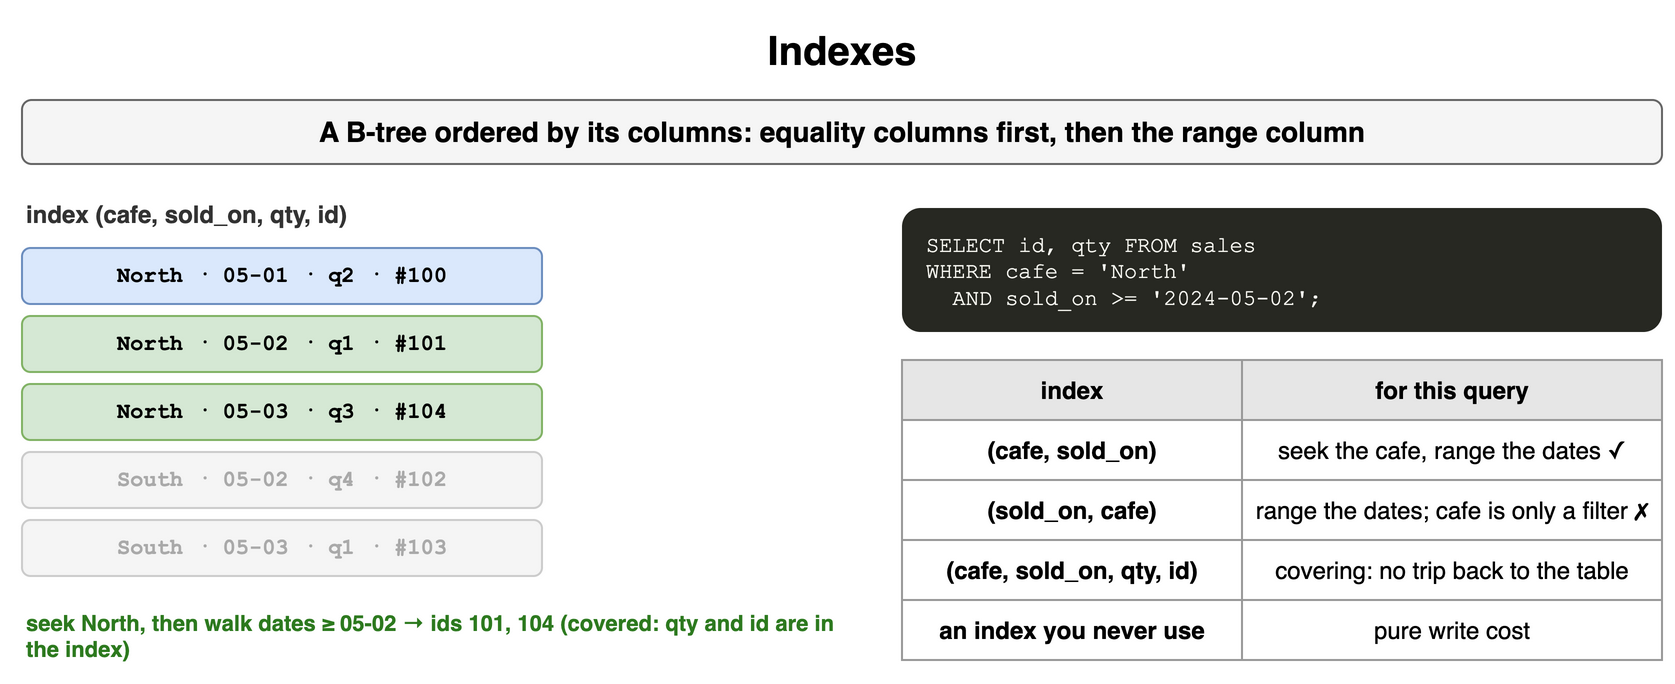

The diagram above was exported from draw.io. Its source (the exported page's mxGraphModel, read from the mxfile embedded in the PNG):
<mxGraphModel dx="900" dy="350" grid="1" gridSize="10" guides="1" tooltips="1" connect="1" arrows="1" fold="1" page="1" pageScale="1" pageWidth="900" pageHeight="350" math="0" shadow="0">
  <root>
    <mxCell id="0" />
    <mxCell id="1" parent="0" />
    <mxCell id="q111" value="Indexes" style="text;html=1;align=center;verticalAlign=middle;whiteSpace=wrap;fontSize=20;fontStyle=1;" vertex="1" parent="1">
      <mxGeometry x="40" y="10" width="820" height="30" as="geometry" />
    </mxCell>
    <mxCell id="q112" value="A B-tree ordered by its columns: equality columns first, then the range column" style="rounded=1;whiteSpace=wrap;html=1;fillColor=#f5f5f5;strokeColor=#666666;fontStyle=1;fontSize=14;" vertex="1" parent="1">
      <mxGeometry x="40" y="50" width="820" height="32" as="geometry" />
    </mxCell>
    <mxCell id="q113" value="index (cafe, sold_on, qty, id)" style="text;html=1;whiteSpace=wrap;fontSize=11;align=left;verticalAlign=middle;fontSize=12;fontColor=#333333;fontStyle=1;" vertex="1" parent="1">
      <mxGeometry x="40" y="98" width="400" height="18" as="geometry" />
    </mxCell>
    <mxCell id="q114" value="North · 05-01 · q2 · #100" style="rounded=1;whiteSpace=wrap;html=1;fillColor=#dae8fc;strokeColor=#6c8ebf;fontSize=11;align=center;fontStyle=1;fontFamily=Courier New;" vertex="1" parent="1">
      <mxGeometry x="40" y="124" width="260" height="28" as="geometry" />
    </mxCell>
    <mxCell id="q115" value="North · 05-02 · q1 · #101" style="rounded=1;whiteSpace=wrap;html=1;fillColor=#d5e8d4;strokeColor=#82b366;fontSize=11;align=center;fontStyle=1;fontFamily=Courier New;" vertex="1" parent="1">
      <mxGeometry x="40" y="158" width="260" height="28" as="geometry" />
    </mxCell>
    <mxCell id="q116" value="North · 05-03 · q3 · #104" style="rounded=1;whiteSpace=wrap;html=1;fillColor=#d5e8d4;strokeColor=#82b366;fontSize=11;align=center;fontStyle=1;fontFamily=Courier New;" vertex="1" parent="1">
      <mxGeometry x="40" y="192" width="260" height="28" as="geometry" />
    </mxCell>
    <mxCell id="q117" value="South · 05-02 · q4 · #102" style="rounded=1;whiteSpace=wrap;html=1;fillColor=#f5f5f5;strokeColor=#cccccc;fontSize=11;align=center;fontStyle=1;fontColor=#aaaaaa;fontFamily=Courier New;" vertex="1" parent="1">
      <mxGeometry x="40" y="226" width="260" height="28" as="geometry" />
    </mxCell>
    <mxCell id="q118" value="South · 05-03 · q1 · #103" style="rounded=1;whiteSpace=wrap;html=1;fillColor=#f5f5f5;strokeColor=#cccccc;fontSize=11;align=center;fontStyle=1;fontColor=#aaaaaa;fontFamily=Courier New;" vertex="1" parent="1">
      <mxGeometry x="40" y="260" width="260" height="28" as="geometry" />
    </mxCell>
    <mxCell id="q119" value="seek North, then walk dates ≥ 05-02 → ids 101, 104 (covered: qty and id are in the index)" style="text;html=1;whiteSpace=wrap;fontSize=11;align=left;verticalAlign=middle;fontSize=11;fontColor=#2d7a1f;fontStyle=1;" vertex="1" parent="1">
      <mxGeometry x="40" y="300" width="420" height="36" as="geometry" />
    </mxCell>
    <mxCell id="q1110" value="SELECT&amp;nbsp;id,&amp;nbsp;qty&amp;nbsp;FROM&amp;nbsp;sales&lt;br&gt;WHERE&amp;nbsp;cafe&amp;nbsp;=&amp;nbsp;&amp;#x27;North&amp;#x27;&lt;br&gt;&amp;nbsp;&amp;nbsp;AND&amp;nbsp;sold_on&amp;nbsp;&amp;gt;=&amp;nbsp;&amp;#x27;2024-05-02&amp;#x27;;" style="rounded=1;whiteSpace=wrap;html=1;align=left;verticalAlign=top;spacingLeft=10;spacingTop=6;fontFamily=Courier New;fontSize=11;fillColor=#272822;fontColor=#f8f8f2;strokeColor=none;" vertex="1" parent="1">
      <mxGeometry x="480" y="104" width="380" height="62" as="geometry" />
    </mxCell>
    <mxCell id="q1111" value="index" style="whiteSpace=wrap;html=1;fillColor=#e6e6e6;strokeColor=#999999;fontStyle=1;fontSize=12;" vertex="1" parent="1">
      <mxGeometry x="480" y="180" width="170" height="30" as="geometry" />
    </mxCell>
    <mxCell id="q1112" value="for this query" style="whiteSpace=wrap;html=1;fillColor=#e6e6e6;strokeColor=#999999;fontStyle=1;fontSize=12;" vertex="1" parent="1">
      <mxGeometry x="650" y="180" width="210" height="30" as="geometry" />
    </mxCell>
    <mxCell id="q1113" value="(cafe, sold_on)" style="whiteSpace=wrap;html=1;strokeColor=#999999;fontSize=12;fillColor=#ffffff;fontStyle=1;" vertex="1" parent="1">
      <mxGeometry x="480" y="210" width="170" height="30" as="geometry" />
    </mxCell>
    <mxCell id="q1114" value="seek the cafe, range the dates ✓" style="whiteSpace=wrap;html=1;strokeColor=#999999;fontSize=12;fillColor=#ffffff;" vertex="1" parent="1">
      <mxGeometry x="650" y="210" width="210" height="30" as="geometry" />
    </mxCell>
    <mxCell id="q1115" value="(sold_on, cafe)" style="whiteSpace=wrap;html=1;strokeColor=#999999;fontSize=12;fillColor=#ffffff;fontStyle=1;" vertex="1" parent="1">
      <mxGeometry x="480" y="240" width="170" height="30" as="geometry" />
    </mxCell>
    <mxCell id="q1116" value="range the dates; cafe is only a filter ✗" style="whiteSpace=wrap;html=1;strokeColor=#999999;fontSize=12;fillColor=#ffffff;" vertex="1" parent="1">
      <mxGeometry x="650" y="240" width="210" height="30" as="geometry" />
    </mxCell>
    <mxCell id="q1117" value="(cafe, sold_on, qty, id)" style="whiteSpace=wrap;html=1;strokeColor=#999999;fontSize=12;fillColor=#ffffff;fontStyle=1;" vertex="1" parent="1">
      <mxGeometry x="480" y="270" width="170" height="30" as="geometry" />
    </mxCell>
    <mxCell id="q1118" value="covering: no trip back to the table" style="whiteSpace=wrap;html=1;strokeColor=#999999;fontSize=12;fillColor=#ffffff;" vertex="1" parent="1">
      <mxGeometry x="650" y="270" width="210" height="30" as="geometry" />
    </mxCell>
    <mxCell id="q1119" value="an index you never use" style="whiteSpace=wrap;html=1;strokeColor=#999999;fontSize=12;fillColor=#ffffff;fontStyle=1;" vertex="1" parent="1">
      <mxGeometry x="480" y="300" width="170" height="30" as="geometry" />
    </mxCell>
    <mxCell id="q1120" value="pure write cost" style="whiteSpace=wrap;html=1;strokeColor=#999999;fontSize=12;fillColor=#ffffff;" vertex="1" parent="1">
      <mxGeometry x="650" y="300" width="210" height="30" as="geometry" />
    </mxCell>
  </root>
</mxGraphModel>